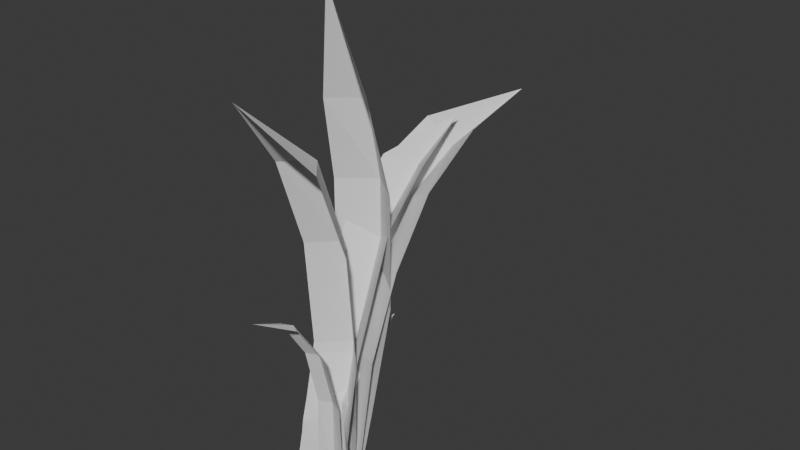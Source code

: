# Source: grass.blend  (saved by Blender 4.4.32; exported with 4.5.12 LTS)
import bpy
from mathutils import Matrix  # noqa: F401  (used for matrix-valued properties, if any)

bpy.ops.wm.read_factory_settings(use_empty=True)
scene = bpy.context.scene
scene.name = 'Scene'

# ---- world
world_world = bpy.data.worlds.new('World'); scene.world = world_world
world_world.use_nodes = True; world_world.node_tree.nodes.clear()
_N = world_world.node_tree.nodes; _L = world_world.node_tree.links
n0 = _N.new('ShaderNodeOutputWorld'); n0.name = 'World Output'; n0.location = (300, 300)
n1 = _N.new('ShaderNodeBackground'); n1.name = 'Background'; n1.location = (10, 300)
n1.inputs[0].default_value = (0.05088, 0.05088, 0.05088, 1.0)
_L.new(n1.outputs[0], n0.inputs[0])
n0.is_active_output = True
world_world.color = (0.05088, 0.05088, 0.05088)
world_world.sun_shadow_jitter_overblur = 0.0

# ---- meshes
me_plane = bpy.data.meshes.new('Plane')
me_plane.from_pydata([(-0.03265, -0.005681, -0.008713), (0.03265, -0.005681, -0.008713), (-0.0232, 0.03334, 0.3366), (0.0232, 0.03334, 0.3366), (0.03047, 0.02218, 0.07499), (0.02902, 0.04878, 0.1648), (0.02902, 0.04878, 0.2636), (-0.02902, 0.04878, 0.2636), (-0.02902, 0.04878, 0.1648), (-0.03047, 0.02218, 0.07499), (0.0, 0.01643, -0.008712), (0.0, 0.01586, 0.4344), (0.0, 0.04427, 0.07499), (0.0, 0.07086, 0.1648), (0.0, 0.07086, 0.2636), (0.0, 0.0559, 0.3357)], [], [(10, 12, 9, 0), (12, 13, 8, 9), (13, 14, 7, 8), (5, 6, 14, 13), (4, 5, 13, 12), (1, 4, 12, 10), (15, 14, 6, 3), (15, 3, 11), (2, 7, 14, 15), (2, 15, 11)])
_uv = me_plane.uv_layers.new(name='UVMap')
_uv.uv.foreach_set('vector', [0.5, 0.0, 0.5, 0.25, 0.0, 0.25, 0.0, 0.0, 0.5, 0.25, 0.5, 0.5, 0.0, 0.5, 0.0, 0.25, 0.5, 0.5, 0.5, 0.75, 0.0, 0.75, 0.0, 0.5, 1.0, 0.5, 1.0, 0.75, 0.5, 0.75, 0.5, 0.5, 1.0, 0.25, 1.0, 0.5, 0.5, 0.5, 0.5, 0.25, 1.0, 0.0, 1.0, 0.25, 0.5, 0.25, 0.5, 0.0, 0.0, 0.0, 0.0, 0.0, 0.0, 0.0, 0.0, 0.0, 0.0, 0.0, 0.0, 0.0, 0.0, 0.0, 0.0, 0.0, 0.0, 0.0, 0.0, 0.0, 0.0, 0.0, 0.0, 0.0, 0.0, 0.0, 0.0, 0.0])
me_plane.use_mirror_x = True
me_plane.update()
me_plane_001 = bpy.data.meshes.new('Plane.001')
me_plane_001.from_pydata([(-0.04424, -0.005681, -0.008713), (0.04424, -0.005681, -0.008713), (-0.02946, -0.02142, 0.3038), (0.02946, -0.02142, 0.3038), (0.03636, 0.009173, 0.05788), (0.0334, 0.01318, 0.1292), (0.03241, 0.005653, 0.2253), (-0.03241, 0.005653, 0.2253), (-0.0334, 0.01318, 0.1292), (-0.03636, 0.009173, 0.05788), (0.0, 0.01643, -0.008712), (0.0, -0.07654, 0.3707), (0.0, 0.03127, 0.05788), (0.0, 0.03527, 0.1292), (0.0, 0.02774, 0.2253), (0.0, 0.001143, 0.3029)], [], [(10, 12, 9, 0), (12, 13, 8, 9), (13, 14, 7, 8), (5, 6, 14, 13), (4, 5, 13, 12), (1, 4, 12, 10), (15, 14, 6, 3), (15, 3, 11), (2, 7, 14, 15), (2, 15, 11)])
_uv = me_plane_001.uv_layers.new(name='UVMap')
_uv.uv.foreach_set('vector', [0.5, 0.0, 0.5, 0.25, 0.0, 0.25, 0.0, 0.0, 0.5, 0.25, 0.5, 0.5, 0.0, 0.5, 0.0, 0.25, 0.5, 0.5, 0.5, 0.75, 0.0, 0.75, 0.0, 0.5, 1.0, 0.5, 1.0, 0.75, 0.5, 0.75, 0.5, 0.5, 1.0, 0.25, 1.0, 0.5, 0.5, 0.5, 0.5, 0.25, 1.0, 0.0, 1.0, 0.25, 0.5, 0.25, 0.5, 0.0, 0.0, 0.0, 0.0, 0.0, 0.0, 0.0, 0.0, 0.0, 0.0, 0.0, 0.0, 0.0, 0.0, 0.0, 0.0, 0.0, 0.0, 0.0, 0.0, 0.0, 0.0, 0.0, 0.0, 0.0, 0.0, 0.0, 0.0, 0.0])
me_plane_001.use_mirror_x = True
me_plane_001.update()
me_plane_002 = bpy.data.meshes.new('Plane.002')
me_plane_002.from_pydata([(-0.04424, 0.003292, -0.008713), (0.04424, 0.003292, -0.008713), (-0.02483, -0.03671, 0.2421), (0.02483, -0.03671, 0.2421), (0.03225, 0.003292, 0.1121), (0.02899, -0.01018, 0.1862), (-0.02899, -0.01018, 0.1862), (-0.03225, 0.003292, 0.1121), (0.0, 0.008442, -0.008712), (0.0, -0.07236, 0.2696), (0.0, 0.008442, 0.1121), (0.0, -0.005026, 0.1862), (0.0, -0.03157, 0.2413)], [], [(8, 10, 7, 0), (4, 5, 11, 10), (1, 4, 10, 8), (12, 11, 5, 3), (12, 3, 9), (2, 6, 11, 12), (2, 12, 9), (11, 6, 7, 10)])
_uv = me_plane_002.uv_layers.new(name='UVMap')
_uv.uv.foreach_set('vector', [0.5, 0.0, 0.5, 0.25, 0.0, 0.25, 0.0, 0.0, 1.0, 0.25, 1.0, 0.75, 0.5, 0.75, 0.5, 0.25, 1.0, 0.0, 1.0, 0.25, 0.5, 0.25, 0.5, 0.0, 0.0, 0.0, 0.0, 0.0, 0.0, 0.0, 0.0, 0.0, 0.0, 0.0, 0.0, 0.0, 0.0, 0.0, 0.0, 0.0, 0.0, 0.0, 0.0, 0.0, 0.0, 0.0, 0.0, 0.0, 0.0, 0.0, 0.0, 0.0, 0.5, 0.75, 0.0, 0.75, 0.0, 0.25, 0.5, 0.25])
me_plane_002.use_mirror_x = True
me_plane_002.update()
me_plane_003 = bpy.data.meshes.new('Plane.003')
me_plane_003.from_pydata([(-0.03404, -0.005681, -0.008713), (0.03404, -0.005681, -0.008713), (-0.02418, 0.1607, 0.2833), (0.02418, 0.1607, 0.2833), (0.03177, 0.02274, 0.1273), (0.03025, 0.05467, 0.196), (0.03025, 0.09456, 0.2512), (-0.03025, 0.09456, 0.2512), (-0.03025, 0.05467, 0.196), (-0.03177, 0.02274, 0.1273), (0.0, 0.01643, -0.008712), (0.0, 0.2672, 0.2835), (0.0, 0.04111, 0.115), (0.0, 0.06722, 0.1778), (0.0, 0.1077, 0.2334), (0.0, 0.1639, 0.261)], [], [(10, 12, 9, 0), (12, 13, 8, 9), (13, 14, 7, 8), (5, 6, 14, 13), (4, 5, 13, 12), (1, 4, 12, 10), (15, 14, 6, 3), (15, 3, 11), (2, 7, 14, 15), (2, 15, 11)])
_uv = me_plane_003.uv_layers.new(name='UVMap')
_uv.uv.foreach_set('vector', [0.5, 0.0, 0.5, 0.25, 0.0, 0.25, 0.0, 0.0, 0.5, 0.25, 0.5, 0.5, 0.0, 0.5, 0.0, 0.25, 0.5, 0.5, 0.5, 0.75, 0.0, 0.75, 0.0, 0.5, 1.0, 0.5, 1.0, 0.75, 0.5, 0.75, 0.5, 0.5, 1.0, 0.25, 1.0, 0.5, 0.5, 0.5, 0.5, 0.25, 1.0, 0.0, 1.0, 0.25, 0.5, 0.25, 0.5, 0.0, 0.0, 0.0, 0.0, 0.0, 0.0, 0.0, 0.0, 0.0, 0.0, 0.0, 0.0, 0.0, 0.0, 0.0, 0.0, 0.0, 0.0, 0.0, 0.0, 0.0, 0.0, 0.0, 0.0, 0.0, 0.0, 0.0, 0.0, 0.0])
me_plane_003.use_mirror_x = True
me_plane_003.update()
me_plane_004 = bpy.data.meshes.new('Plane.004')
me_plane_004.from_pydata([(-0.04424, -0.005681, -0.008713), (0.04424, -0.005681, -0.008713), (-0.02946, 0.09908, 0.27), (0.02946, 0.09908, 0.27), (0.03636, -0.001836, 0.05827), (0.0334, 0.0144, 0.1279), (0.03241, 0.05475, 0.2296), (-0.03241, 0.05475, 0.2296), (-0.0334, 0.0144, 0.1279), (-0.03636, -0.001836, 0.05827), (0.0, 0.01643, -0.008712), (0.0, 0.1731, 0.2888), (0.0, 0.02026, 0.05827), (0.0, 0.03542, 0.1211), (0.0, 0.07369, 0.2182), (0.0, 0.1192, 0.2598)], [], [(10, 12, 9, 0), (12, 13, 8, 9), (13, 14, 7, 8), (5, 6, 14, 13), (4, 5, 13, 12), (1, 4, 12, 10), (15, 14, 6, 3), (15, 3, 11), (2, 7, 14, 15), (2, 15, 11)])
_uv = me_plane_004.uv_layers.new(name='UVMap')
_uv.uv.foreach_set('vector', [0.5, 0.0, 0.5, 0.25, 0.0, 0.25, 0.0, 0.0, 0.5, 0.25, 0.5, 0.5, 0.0, 0.5, 0.0, 0.25, 0.5, 0.5, 0.5, 0.75, 0.0, 0.75, 0.0, 0.5, 1.0, 0.5, 1.0, 0.75, 0.5, 0.75, 0.5, 0.5, 1.0, 0.25, 1.0, 0.5, 0.5, 0.5, 0.5, 0.25, 1.0, 0.0, 1.0, 0.25, 0.5, 0.25, 0.5, 0.0, 0.0, 0.0, 0.0, 0.0, 0.0, 0.0, 0.0, 0.0, 0.0, 0.0, 0.0, 0.0, 0.0, 0.0, 0.0, 0.0, 0.0, 0.0, 0.0, 0.0, 0.0, 0.0, 0.0, 0.0, 0.0, 0.0, 0.0, 0.0])
me_plane_004.use_mirror_x = True
me_plane_004.update()
me_plane_005 = bpy.data.meshes.new('Plane.005')
me_plane_005.from_pydata([(-0.04424, 0.003292, -0.008713), (0.04424, 0.003292, -0.008713), (-0.02483, 0.0626, 0.168), (0.02483, 0.0626, 0.168), (0.03225, 0.01576, 0.1085), (0.02899, 0.03783, 0.1512), (-0.02899, 0.03783, 0.1512), (-0.03225, 0.01576, 0.1085), (0.0, 0.008442, -0.008712), (0.0, 0.08805, 0.1784), (0.0, 0.02008, 0.1047), (0.0, 0.0405, 0.1452), (0.0, 0.06587, 0.1625)], [], [(8, 10, 7, 0), (4, 5, 11, 10), (1, 4, 10, 8), (12, 11, 5, 3), (12, 3, 9), (2, 6, 11, 12), (2, 12, 9), (11, 6, 7, 10)])
_uv = me_plane_005.uv_layers.new(name='UVMap')
_uv.uv.foreach_set('vector', [0.5, 0.0, 0.5, 0.25, 0.0, 0.25, 0.0, 0.0, 1.0, 0.25, 1.0, 0.75, 0.5, 0.75, 0.5, 0.25, 1.0, 0.0, 1.0, 0.25, 0.5, 0.25, 0.5, 0.0, 0.0, 0.0, 0.0, 0.0, 0.0, 0.0, 0.0, 0.0, 0.0, 0.0, 0.0, 0.0, 0.0, 0.0, 0.0, 0.0, 0.0, 0.0, 0.0, 0.0, 0.0, 0.0, 0.0, 0.0, 0.0, 0.0, 0.0, 0.0, 0.5, 0.75, 0.0, 0.75, 0.0, 0.25, 0.5, 0.25])
me_plane_005.use_mirror_x = True
me_plane_005.update()

# ---- objects
ob_grass_blade_1 = bpy.data.objects.new('grass_blade_1', me_plane)
ob_grass_blade_2 = bpy.data.objects.new('grass_blade_2', me_plane_001)
ob_grass_blade_3 = bpy.data.objects.new('grass_blade_3', me_plane_002)
ob_grass_blade_4 = bpy.data.objects.new('grass_blade_4', me_plane_003)
ob_grass_blade_5 = bpy.data.objects.new('grass_blade_5', me_plane_004)
ob_grass_blade_6 = bpy.data.objects.new('grass_blade_6', me_plane_005)

# ---- transforms, parenting, visibility, modifiers, constraints
ob_grass_blade_1.location = (0.0, 0.0, 0.0)
ob_grass_blade_1.use_mesh_mirror_x = True
ob_grass_blade_2.location = (0.0, 0.0, 0.0)
ob_grass_blade_2.scale = (0.6944, 1.0, 1.0)
ob_grass_blade_2.use_mesh_mirror_x = True
ob_grass_blade_3.location = (0.0, 0.0, 0.0)
ob_grass_blade_3.scale = (0.3598, 1.0, 0.7328)
ob_grass_blade_3.use_mesh_mirror_x = True
ob_grass_blade_4.location = (0.0, 0.0, 0.0)
ob_grass_blade_4.use_mesh_mirror_x = True
ob_grass_blade_5.location = (0.0, 0.0, 0.0)
ob_grass_blade_5.scale = (0.6944, 1.0, 1.0)
ob_grass_blade_5.use_mesh_mirror_x = True
ob_grass_blade_6.location = (0.0, 0.0, 0.0)
ob_grass_blade_6.scale = (0.3598, 1.0, 0.7328)
ob_grass_blade_6.use_mesh_mirror_x = True

# ---- collection membership
scene.collection.objects.link(ob_grass_blade_1)
scene.collection.objects.link(ob_grass_blade_2)
scene.collection.objects.link(ob_grass_blade_3)
scene.collection.objects.link(ob_grass_blade_4)
scene.collection.objects.link(ob_grass_blade_5)
scene.collection.objects.link(ob_grass_blade_6)

# ---- scene / render settings (as saved in the file)
scene.frame_start = 1; scene.frame_end = 250; scene.frame_set(1)
scene.render.engine = 'BLENDER_EEVEE_NEXT'
bpy.context.view_layer.update()

# ---- added for rendering (the .blend has no active camera and no usable light): camera, sun
cam_auto = bpy.data.cameras.new('AutoCamera')
cam_auto.lens = 50.0
cam_auto.sensor_width = 36.0
cam_auto.clip_end = 1000.0
ob_auto_camera = bpy.data.objects.new('AutoCamera', cam_auto)
scene.collection.objects.link(ob_auto_camera)
ob_auto_camera.location = (0.522678, -0.531865, 0.630965)
ob_auto_camera.rotation_euler = (1.09748, -7.21219e-08, 0.694738)
scene.camera = ob_auto_camera
light_auto_sun = bpy.data.lights.new('AutoSun', 'SUN')
light_auto_sun.energy = 3.0
light_auto_sun.angle = 0.0523599
ob_auto_sun = bpy.data.objects.new('AutoSun', light_auto_sun)
scene.collection.objects.link(ob_auto_sun)
ob_auto_sun.rotation_euler = (0.872665, 0.174533, 0.523599)
bpy.context.view_layer.update()

